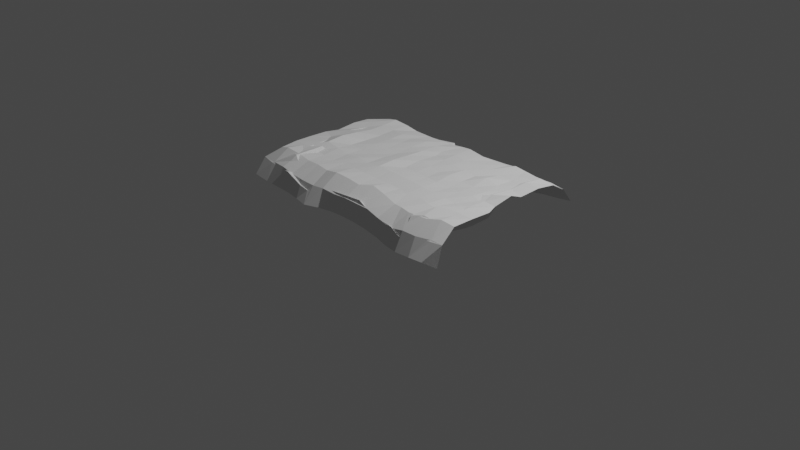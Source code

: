 # Source: Blanket.blend  (saved by Blender 3.1.7; exported with 4.5.12 LTS)
import bpy
from mathutils import Matrix  # noqa: F401  (used for matrix-valued properties, if any)

bpy.ops.wm.read_factory_settings(use_empty=True)
scene = bpy.context.scene
scene.name = 'Scene'

# ---- collections
col_collection = bpy.data.collections.new('Collection'); scene.collection.children.link(col_collection)

# ---- world
world_world = bpy.data.worlds.new('World'); scene.world = world_world
world_world.use_nodes = True; world_world.node_tree.nodes.clear()
_N = world_world.node_tree.nodes; _L = world_world.node_tree.links
n0 = _N.new('ShaderNodeOutputWorld'); n0.name = 'World Output'; n0.location = (300, 300)
n1 = _N.new('ShaderNodeBackground'); n1.name = 'Background'; n1.location = (10, 300)
n1.inputs[0].default_value = (0.05088, 0.05088, 0.05088, 1.0)
_L.new(n1.outputs[0], n0.inputs[0])
n0.is_active_output = True
world_world.color = (0.05088, 0.05088, 0.05088)
world_world.use_sun_shadow = False
world_world.sun_shadow_jitter_overblur = 0.0

# ---- cameras
cam_camera = bpy.data.cameras.new('Camera')
cam_camera.clip_end = 100.0
cam_camera.ortho_scale = 7.314

# ---- lights
light_light = bpy.data.lights.new('Light', 'POINT')
light_light.transmission_factor = 0.0
light_light.energy = 1000.0
light_light.shadow_soft_size = 0.1
light_light.shadow_maximum_resolution = 0.006
light_light.use_absolute_resolution = True

# ---- meshes
me_plane_001 = bpy.data.meshes.new('Plane.001')
me_plane_001.from_pydata([(-1.007, -0.883, -0.3277), (0.9752, -0.9018, -0.3767), (-0.9634, 0.8784, -0.426), (0.9652, 0.8911, -0.3273), (-0.8693, -0.8862, -0.3454), (-0.7361, -0.8852, -0.3524), (-0.6109, -0.8861, -0.3583), (-0.49, -0.9065, -0.3616), (-0.3699, -0.9417, -0.3616), (-0.2527, -0.8882, -0.3593), (-0.1247, -0.8743, -0.3455), (0.1045, -0.8581, -0.3529), (0.2248, -0.8496, -0.3749), (0.3446, -0.8503, -0.4016), (0.4653, -0.8801, -0.4166), (0.5908, -0.9269, -0.3953), (0.7218, -0.9257, -0.3862), (0.8527, -0.9324, -0.3677), (0.8572, 0.8907, -0.3476), (0.7053, 0.8925, -0.3698), (0.5792, 0.8815, -0.3921), (0.4725, 0.846, -0.4067), (0.3584, 0.8098, -0.423), (0.2217, 0.8039, -0.4501), (0.1033, 0.8783, -0.4575), (-0.00348, 0.92, -0.4103), (-0.1304, 0.9005, -0.4436), (-0.2363, 0.8308, -0.4364), (-0.3749, 0.8291, -0.4464), (-0.4858, 0.9208, -0.4279), (-0.6101, 0.9437, -0.3913), (-0.7316, 0.9405, -0.3891), (-0.8398, 0.8864, -0.4113), (-0.9484, 0.8441, -0.2424), (-0.9272, 0.7188, -0.1406), (-0.9205, 0.5024, -0.0823), (-0.9275, 0.3252, -0.076), (-0.9607, -0.02376, -0.09342), (-0.9502, -0.245, -0.08106), (-0.9283, -0.4421, -0.06607), (-0.925, -0.6238, -0.08095), (-0.9966, -0.7709, -0.1692), (0.9594, -0.8228, -0.1892), (0.9373, -0.6499, -0.08462), (0.9467, -0.4424, -0.07798), (0.9362, -0.2096, -0.09767), (0.932, 0.08248, -0.02979), (0.9241, 0.2267, -0.09081), (0.9497, 0.4304, -0.05891), (0.9561, 0.6282, -0.08542), (0.9613, 0.7765, -0.174), (-0.8583, -0.7908, -0.1664), (-0.8295, -0.643, -0.04482), (-0.8218, -0.4262, -0.07243), (-0.8233, -0.2515, -0.09954), (-0.8325, -0.08946, -0.082), (-0.8169, 0.1264, -0.06527), (-0.8364, 0.2535, -0.08887), (-0.8414, 0.4538, -0.0685), (-0.8114, 0.6986, -0.09285), (-0.8624, 0.8377, -0.2119), (-0.7337, -0.8088, -0.1612), (-0.7127, -0.627, -0.0671), (-0.7122, -0.436, -0.09205), (-0.7177, -0.2564, -0.04627), (-0.7123, -0.06885, -0.02819), (-0.7085, 0.1182, -0.04592), (-0.7044, 0.3041, -0.06624), (-0.7092, 0.4805, -0.06667), (-0.7214, 0.677, -0.06395), (-0.7518, 0.8473, -0.2075), (-0.6131, -0.8213, -0.181), (-0.5966, -0.631, -0.09107), (-0.5962, -0.4359, -0.0899), (-0.5983, -0.2516, -0.06833), (-0.6016, -0.07399, -0.0851), (-0.5937, 0.1098, -0.08729), (-0.5892, 0.2987, -0.08663), (-0.5995, 0.4912, -0.08359), (-0.6083, 0.7055, -0.09384), (-0.6068, 0.8441, -0.2028), (-0.4901, -0.8298, -0.1903), (-0.4804, -0.6375, -0.0859), (-0.4801, -0.4519, -0.09809), (-0.4813, -0.2608, -0.08811), (-0.4827, -0.07192, -0.09049), (-0.4751, 0.1115, -0.07683), (-0.4728, 0.2989, -0.07743), (-0.4673, 0.4616, -0.07159), (-0.509, 0.7181, -0.1244), (-0.4797, 0.8548, -0.2409), (-0.3672, -0.824, -0.1989), (-0.3612, -0.6563, -0.09064), (-0.3753, -0.4024, -0.0951), (-0.3615, -0.254, -0.07762), (-0.3629, -0.06759, -0.09397), (-0.358, 0.1156, -0.08617), (-0.3544, 0.3001, -0.07499), (-0.3753, 0.4709, -0.08557), (-0.3593, 0.7057, -0.1239), (-0.3683, 0.8506, -0.2061), (-0.2573, -0.8237, -0.1827), (-0.2436, -0.6631, -0.06301), (-0.2502, -0.4441, -0.08579), (-0.2504, -0.2635, -0.08492), (-0.2439, -0.07917, -0.0829), (-0.2401, 0.1055, -0.0919), (-0.2366, 0.2896, -0.0744), (-0.2196, 0.4858, -0.06235), (-0.1908, 0.712, -0.1182), (-0.2171, 0.8506, -0.207), (-0.1269, -0.8238, -0.1863), (-0.1255, -0.6477, -0.0795), (-0.1291, -0.4425, -0.08246), (-0.1282, -0.26, -0.07117), (-0.1246, -0.07794, -0.05689), (-0.1229, 0.1065, -0.06541), (-0.1161, 0.289, -0.06879), (-0.1182, 0.4909, -0.07475), (-0.1387, 0.7186, -0.1256), (-0.1627, 0.8574, -0.2128), (-0.005738, -0.825, -0.1727), (-0.0076, -0.656, -0.09002), (-0.008328, -0.4431, -0.09042), (-0.008119, -0.2579, -0.07522), (-0.009607, -0.06392, -0.09469), (-0.00472, 0.1144, -0.07572), (-0.006764, 0.3445, -0.09321), (-0.01873, 0.4333, -0.08053), (0.006339, 0.7201, -0.1044), (-0.01187, 0.8537, -0.2309), (0.121, -0.8269, -0.1741), (0.107, -0.6059, -0.06775), (0.115, -0.4395, -0.09286), (0.1131, -0.2609, -0.07615), (0.1112, -0.07057, -0.09166), (0.1157, 0.1113, -0.08062), (0.115, 0.3044, -0.07484), (0.1062, 0.4887, -0.07472), (0.07763, 0.7186, -0.09714), (0.09318, 0.8409, -0.2356), (0.2341, -0.8349, -0.1693), (0.235, -0.6326, -0.0852), (0.2372, -0.4442, -0.0919), (0.2316, -0.2599, -0.07972), (0.2306, -0.08062, -0.0913), (0.2312, 0.08902, -0.08924), (0.2292, 0.272, -0.06938), (0.2215, 0.4275, -0.07425), (0.2376, 0.6668, -0.0936), (0.2266, 0.856, -0.221), (0.3605, -0.8578, -0.1928), (0.3937, -0.6832, -0.1005), (0.3447, -0.4786, -0.0864), (0.3442, -0.2858, -0.08005), (0.3462, -0.09668, -0.08586), (0.3436, 0.08878, -0.06722), (0.3484, 0.2733, -0.07512), (0.3426, 0.4697, -0.07736), (0.3499, 0.6835, -0.1043), (0.3384, 0.8597, -0.1897), (0.4873, -0.8472, -0.2383), (0.4653, -0.6946, -0.09565), (0.4662, -0.4499, -0.08433), (0.4627, -0.2904, -0.0804), (0.4645, -0.1022, -0.09587), (0.4619, 0.0805, -0.08677), (0.4658, 0.2534, -0.08607), (0.4608, 0.4437, -0.07754), (0.4926, 0.6755, -0.09434), (0.4585, 0.8526, -0.1747), (0.5975, -0.842, -0.213), (0.5452, -0.7006, -0.1086), (0.5694, -0.4997, -0.07775), (0.5814, -0.2997, -0.08379), (0.5817, -0.1128, -0.08049), (0.5811, 0.07382, -0.08879), (0.5755, 0.2524, -0.05555), (0.5751, 0.4323, -0.08603), (0.5676, 0.6777, -0.0682), (0.5602, 0.8285, -0.1972), (0.7188, -0.8403, -0.2101), (0.7117, -0.7009, -0.09347), (0.7077, -0.4963, -0.09056), (0.7047, -0.3001, -0.0988), (0.6997, -0.09407, -0.07412), (0.7036, 0.0567, -0.08201), (0.6914, 0.2405, -0.0833), (0.7, 0.4249, -0.08718), (0.6843, 0.6291, -0.08167), (0.7524, 0.8026, -0.1779), (0.8467, -0.8056, -0.201), (0.8265, -0.6641, -0.0636), (0.8242, -0.4821, -0.08515), (0.8148, -0.3025, -0.07229), (0.839, -0.1193, -0.09568), (0.8232, 0.06317, -0.0972), (0.8041, 0.2273, -0.08485), (0.8291, 0.4173, -0.07798), (0.8425, 0.6214, -0.07794), (0.8219, 0.812, -0.1741), (-0.01468, -0.8631, -0.3466), (-0.8428, 0.8599, -0.185), (-0.7791, 0.8479, -0.233), (-0.6238, 0.8179, -0.3479), (-0.5307, 0.8733, -0.2691), (-0.3825, 0.8448, -0.2017), (-0.1928, 0.857, -0.1736), (-0.1673, 0.8594, -0.2762), (0.01426, 0.701, -0.4219), (0.1159, 0.7417, -0.4087), (0.1815, 0.856, -0.2403), (0.3394, 0.8333, -0.185), (0.4646, 0.8471, -0.1733), (0.5655, 0.8249, -0.167), (0.6855, 0.8087, -0.1737), (0.8132, 0.8185, -0.1837), (-0.9259, 0.111, -0.09577), (0.9057, -0.09273, -0.09098), (-0.8771, -0.8024, -0.1751), (-0.7672, -0.6379, -0.08008), (-0.7699, -0.4374, -0.06467), (-0.7858, -0.2525, -0.07198), (-0.8052, -0.06419, -0.08763), (-0.8061, 0.1493, -0.06331), (-0.7829, 0.3361, -0.07896), (-0.8136, 0.4628, -0.07851), (-0.8095, 0.718, -0.1076), (-0.739, -0.8011, -0.1948), (-0.7028, -0.6727, -0.0624), (-0.6842, -0.3668, -0.05006), (-0.6709, -0.2781, -0.1397), (-0.6729, -0.05013, -0.3244), (-0.6841, 0.1274, -0.3002), (-0.6771, 0.2929, -0.2283), (-0.688, 0.4335, -0.07396), (-0.7131, 0.7265, -0.1379), (-0.638, -0.8492, -0.1621), (-0.6066, -0.7161, -0.1998), (-0.594, -0.4609, -0.2988), (-0.6188, -0.219, -0.3877), (-0.6256, -0.08727, -0.4434), (-0.6116, 0.1353, -0.463), (-0.5985, 0.2605, -0.4428), (-0.5604, 0.4532, -0.4427), (-0.5443, 0.7983, -0.2671), (-0.4832, -0.8618, -0.2331), (-0.4688, -0.7559, -0.2517), (-0.4741, -0.3749, -0.5243), (-0.5123, -0.3483, -0.4559), (-0.4976, -0.07855, -0.503), (-0.5055, 0.1091, -0.4863), (-0.4975, 0.2617, -0.4844), (-0.5125, 0.4475, -0.5082), (-0.4581, 0.7633, -0.2673), (-0.4048, -0.8577, -0.2547), (-0.3609, -0.7197, -0.2998), (-0.3448, -0.4571, -0.5062), (-0.3728, -0.2636, -0.48), (-0.3712, -0.08193, -0.486), (-0.3663, 0.09465, -0.4922), (-0.3693, 0.2737, -0.4761), (-0.3691, 0.4772, -0.4656), (-0.3096, 0.7442, -0.2157), (-0.3102, -0.8315, -0.2022), (-0.2748, -0.7131, -0.2646), (-0.2331, -0.4449, -0.5096), (-0.256, -0.2727, -0.5446), (-0.253, -0.08827, -0.5485), (-0.2605, 0.09192, -0.6024), (-0.2429, 0.2444, -0.491), (-0.2109, 0.4691, -0.4767), (-0.2, 0.7344, -0.3101), (-0.1807, -0.8054, -0.1747), (-0.1578, -0.716, -0.2514), (-0.1783, -0.4435, -0.5009), (-0.1282, -0.2774, -0.5643), (-0.1301, -0.0975, -0.6002), (-0.1314, 0.08382, -0.6267), (-0.1285, 0.2632, -0.5825), (-0.1264, 0.3933, -0.453), (-0.1624, 0.6274, -0.489), (-0.01807, -0.814, -0.1508), (-0.004845, -0.7227, -0.2544), (-0.003131, -0.4515, -0.5063), (-0.002424, -0.2773, -0.5524), (-0.0006742, -0.1053, -0.6178), (-0.0003245, 0.07451, -0.5934), (0.000616, 0.2543, -0.5847), (0.002148, 0.3858, -0.4669), (0.02199, 0.5818, -0.4859), (0.1315, -0.8072, -0.1391), (0.1244, -0.7258, -0.2554), (0.1218, -0.4535, -0.5033), (0.1242, -0.2907, -0.5713), (0.1269, -0.106, -0.5928), (0.1293, 0.07381, -0.6), (0.1304, 0.2538, -0.5855), (0.1228, 0.4654, -0.4852), (0.123, 0.697, -0.366), (0.2163, -0.8289, -0.169), (0.2652, -0.7208, -0.2482), (0.2533, -0.4614, -0.5034), (0.2488, -0.2846, -0.5481), (0.2546, -0.103, -0.5674), (0.2505, 0.07406, -0.5415), (0.2486, 0.2486, -0.5217), (0.254, 0.4237, -0.4838), (0.2374, 0.7152, -0.2089), (0.3719, -0.8532, -0.1983), (0.3352, -0.7413, -0.2384), (0.3946, -0.5104, -0.5086), (0.3597, -0.2786, -0.4617), (0.3679, -0.09882, -0.4808), (0.369, 0.08244, -0.4771), (0.3764, 0.2646, -0.5147), (0.3418, 0.4459, -0.491), (0.3348, 0.7287, -0.2345), (0.4866, -0.8449, -0.227), (0.5062, -0.7527, -0.3059), (0.4262, -0.418, -0.5193), (0.4862, -0.3213, -0.4701), (0.509, -0.06801, -0.4612), (0.4907, 0.09826, -0.4927), (0.5145, 0.2993, -0.4491), (0.4904, 0.4521, -0.4934), (0.456, 0.7347, -0.2029), (0.6041, -0.8731, -0.2806), (0.5912, -0.7286, -0.1065), (0.6073, -0.422, -0.2684), (0.5741, -0.2949, -0.4395), (0.6192, -0.08307, -0.4447), (0.6006, 0.05388, -0.471), (0.615, 0.2451, -0.4483), (0.5861, 0.4761, -0.3176), (0.5776, 0.7321, -0.2339), (0.6946, -0.8246, -0.227), (0.6778, -0.6788, -0.08628), (0.6581, -0.498, -0.06479), (0.6638, -0.2992, -0.09662), (0.6807, -0.07738, -0.08958), (0.6514, 0.04246, -0.1509), (0.6751, 0.2605, -0.1382), (0.6876, 0.3797, -0.13), (0.6881, 0.6206, -0.06209), (0.8439, -0.8198, -0.2128), (0.8161, -0.686, -0.09952), (0.7998, -0.4422, -0.07203), (0.7997, -0.2663, -0.07965), (0.8056, -0.09343, -0.0831), (0.7766, 0.04187, -0.07358), (0.8025, 0.2834, -0.07917), (0.8146, 0.4577, -0.06325), (0.8453, 0.619, -0.0648)], [], [(200, 50, 3, 18), (33, 2, 32, 60), (60, 70, 31, 32), (70, 80, 30, 31), (80, 90, 29, 30), (90, 100, 28, 29), (100, 110, 27, 28), (110, 120, 26, 27), (120, 130, 25, 26), (130, 140, 24, 25), (140, 150, 23, 24), (150, 160, 22, 23), (160, 170, 21, 22), (170, 180, 20, 21), (180, 20, 19, 190), (190, 19, 18, 200), (16, 17, 191, 181), (181, 191, 192, 182), (182, 192, 193, 183), (183, 193, 194, 184), (184, 194, 195, 185), (185, 195, 196, 186), (186, 196, 197, 187), (187, 197, 198, 188), (188, 198, 199, 189), (189, 199, 200, 190), (15, 16, 181, 171), (171, 181, 182, 172), (172, 182, 183, 173), (173, 183, 184, 174), (174, 184, 185, 175), (175, 185, 186, 176), (176, 186, 187, 177), (177, 187, 188, 178), (178, 188, 189, 179), (179, 189, 190, 180), (14, 15, 171, 161), (161, 171, 172, 162), (162, 172, 173, 163), (163, 173, 174, 164), (164, 174, 175, 165), (165, 175, 176, 166), (166, 176, 177, 167), (167, 177, 178, 168), (168, 178, 179, 169), (169, 179, 180, 170), (13, 14, 161, 151), (151, 161, 162, 152), (152, 162, 163, 153), (153, 163, 164, 154), (154, 164, 165, 155), (155, 165, 166, 156), (156, 166, 167, 157), (157, 167, 168, 158), (158, 168, 169, 159), (159, 169, 170, 160), (12, 13, 151, 141), (141, 151, 152, 142), (142, 152, 153, 143), (143, 153, 154, 144), (144, 154, 155, 145), (145, 155, 156, 146), (146, 156, 157, 147), (147, 157, 158, 148), (148, 158, 159, 149), (149, 159, 160, 150), (11, 12, 141, 131), (131, 141, 142, 132), (132, 142, 143, 133), (133, 143, 144, 134), (134, 144, 145, 135), (135, 145, 146, 136), (136, 146, 147, 137), (137, 147, 148, 138), (138, 148, 149, 139), (139, 149, 150, 140), (201, 11, 131, 121), (121, 131, 132, 122), (122, 132, 133, 123), (123, 133, 134, 124), (124, 134, 135, 125), (125, 135, 136, 126), (126, 136, 137, 127), (127, 137, 138, 128), (128, 138, 139, 129), (129, 139, 140, 130), (10, 201, 121, 111), (111, 121, 122, 112), (112, 122, 123, 113), (113, 123, 124, 114), (114, 124, 125, 115), (115, 125, 126, 116), (116, 126, 127, 117), (117, 127, 128, 118), (118, 128, 129, 119), (119, 129, 130, 120), (9, 10, 111, 101), (101, 111, 112, 102), (102, 112, 113, 103), (103, 113, 114, 104), (104, 114, 115, 105), (105, 115, 116, 106), (106, 116, 117, 107), (107, 117, 118, 108), (108, 118, 119, 109), (109, 119, 120, 110), (8, 9, 101, 91), (91, 101, 102, 92), (92, 102, 103, 93), (93, 103, 104, 94), (94, 104, 105, 95), (95, 105, 106, 96), (96, 106, 107, 97), (97, 107, 108, 98), (98, 108, 109, 99), (99, 109, 110, 100), (7, 8, 91, 81), (81, 91, 92, 82), (82, 92, 93, 83), (83, 93, 94, 84), (84, 94, 95, 85), (85, 95, 96, 86), (86, 96, 97, 87), (87, 97, 98, 88), (88, 98, 99, 89), (89, 99, 100, 90), (6, 7, 81, 71), (71, 81, 82, 72), (72, 82, 83, 73), (73, 83, 84, 74), (74, 84, 85, 75), (75, 85, 86, 76), (76, 86, 87, 77), (77, 87, 88, 78), (78, 88, 89, 79), (79, 89, 90, 80), (5, 6, 71, 61), (61, 71, 72, 62), (62, 72, 73, 63), (63, 73, 74, 64), (64, 74, 75, 65), (65, 75, 76, 66), (66, 76, 77, 67), (67, 77, 78, 68), (68, 78, 79, 69), (69, 79, 80, 70), (4, 5, 61, 51), (51, 61, 62, 52), (52, 62, 63, 53), (53, 63, 64, 54), (54, 64, 65, 55), (55, 65, 66, 56), (56, 66, 67, 57), (57, 67, 68, 58), (58, 68, 69, 59), (59, 69, 70, 60), (0, 41, 51, 4), (41, 51, 52, 40), (40, 52, 53, 39), (39, 38, 54, 53), (38, 54, 55, 37), (37, 55, 56, 217), (217, 36, 57, 56), (36, 57, 58, 35), (35, 58, 59, 34), (34, 33, 60, 59), (17, 191, 42, 1), (191, 42, 43, 192), (192, 43, 44, 193), (193, 44, 45, 194), (194, 45, 218, 195), (195, 196, 46, 218), (196, 197, 47, 46), (197, 47, 48, 198), (198, 199, 49, 48), (199, 49, 50, 200), (216, 50, 3, 18), (33, 202, 32, 2), (202, 203, 31, 32), (203, 204, 30, 31), (204, 205, 29, 30), (205, 206, 28, 29), (206, 207, 27, 28), (207, 208, 26, 27), (208, 26, 25, 209), (209, 25, 24, 210), (210, 24, 23, 211), (211, 212, 22, 23), (212, 213, 21, 22), (213, 214, 20, 21), (214, 215, 19, 20), (215, 216, 18, 19), (16, 17, 345, 336), (336, 345, 346, 337), (337, 346, 347, 338), (338, 347, 348, 339), (339, 348, 349, 340), (340, 349, 350, 341), (341, 350, 351, 342), (342, 351, 352, 343), (343, 352, 353, 344), (344, 353, 216, 215), (15, 16, 336, 327), (327, 336, 337, 328), (328, 337, 338, 329), (329, 338, 339, 330), (330, 339, 340, 331), (331, 340, 341, 332), (332, 341, 342, 333), (333, 342, 343, 334), (334, 343, 344, 335), (335, 344, 215, 214), (14, 15, 327, 318), (318, 327, 328, 319), (319, 320, 329, 328), (320, 329, 330, 321), (321, 330, 331, 322), (322, 331, 332, 323), (323, 332, 333, 324), (324, 333, 334, 325), (325, 334, 335, 326), (326, 335, 214, 213), (13, 14, 318, 309), (309, 318, 319, 310), (310, 311, 320, 319), (311, 312, 321, 320), (312, 313, 322, 321), (313, 314, 323, 322), (314, 315, 324, 323), (315, 316, 325, 324), (316, 317, 326, 325), (317, 212, 213, 326), (12, 13, 309, 300), (300, 309, 310, 301), (301, 302, 311, 310), (302, 303, 312, 311), (303, 304, 313, 312), (304, 305, 314, 313), (305, 306, 315, 314), (306, 307, 316, 315), (307, 308, 317, 316), (308, 211, 212, 317), (11, 12, 300, 291), (291, 292, 301, 300), (292, 293, 302, 301), (293, 294, 303, 302), (294, 295, 304, 303), (295, 296, 305, 304), (296, 297, 306, 305), (297, 298, 307, 306), (298, 299, 308, 307), (299, 210, 211, 308), (201, 11, 291, 282), (282, 283, 292, 291), (283, 284, 293, 292), (284, 285, 294, 293), (285, 286, 295, 294), (286, 287, 296, 295), (287, 288, 297, 296), (288, 289, 298, 297), (289, 290, 299, 298), (290, 209, 210, 299), (10, 201, 282, 273), (273, 282, 283, 274), (274, 275, 284, 283), (275, 276, 285, 284), (276, 277, 286, 285), (277, 278, 287, 286), (278, 279, 288, 287), (279, 280, 289, 288), (280, 281, 290, 289), (281, 208, 209, 290), (9, 10, 273, 264), (264, 273, 274, 265), (265, 266, 275, 274), (266, 267, 276, 275), (267, 268, 277, 276), (268, 269, 278, 277), (269, 270, 279, 278), (270, 271, 280, 279), (271, 272, 281, 280), (272, 207, 208, 281), (8, 9, 264, 255), (255, 264, 265, 256), (256, 257, 266, 265), (257, 258, 267, 266), (258, 259, 268, 267), (259, 260, 269, 268), (260, 261, 270, 269), (261, 262, 271, 270), (262, 263, 272, 271), (263, 206, 207, 272), (7, 8, 255, 246), (246, 255, 256, 247), (247, 248, 257, 256), (248, 249, 258, 257), (249, 250, 259, 258), (250, 251, 260, 259), (251, 252, 261, 260), (252, 253, 262, 261), (253, 254, 263, 262), (254, 205, 206, 263), (6, 7, 246, 237), (237, 246, 247, 238), (238, 239, 248, 247), (239, 240, 249, 248), (240, 241, 250, 249), (241, 242, 251, 250), (242, 243, 252, 251), (243, 244, 253, 252), (244, 245, 254, 253), (245, 204, 205, 254), (5, 6, 237, 228), (228, 237, 238, 229), (229, 238, 239, 230), (230, 231, 240, 239), (231, 232, 241, 240), (232, 233, 242, 241), (233, 234, 243, 242), (234, 235, 244, 243), (235, 236, 245, 244), (236, 203, 204, 245), (4, 5, 228, 219), (219, 228, 229, 220), (220, 229, 230, 221), (221, 230, 231, 222), (222, 231, 232, 223), (223, 224, 233, 232), (224, 233, 234, 225), (225, 226, 235, 234), (226, 227, 236, 235), (227, 202, 203, 236), (0, 4, 219, 41), (41, 40, 220, 219), (40, 220, 221, 39), (39, 221, 222, 38), (38, 222, 223, 37), (37, 223, 224, 217), (217, 224, 225, 36), (36, 35, 226, 225), (35, 226, 227, 34), (34, 227, 202, 33), (17, 1, 42, 345), (345, 42, 43, 346), (346, 43, 44, 347), (347, 44, 45, 348), (348, 45, 218, 349), (349, 218, 46, 350), (350, 46, 47, 351), (351, 47, 48, 352), (352, 48, 49, 353), (353, 49, 50, 216)])
_uv = me_plane_001.uv_layers.new(name='UVMap')
_uv.uv.foreach_set('vector', [0.9963, 0.4984, 0.9943, 0.461, 0.9569, 0.4616, 0.9523, 0.4906, 0.992, 0.9719, 0.9443, 0.9774, 0.9476, 0.9443, 0.9993, 0.9486, 0.9993, 0.9486, 0.9999, 0.9191, 0.9543, 0.9154, 0.9476, 0.9443, 0.9999, 0.9191, 1.0, 0.8803, 0.9529, 0.883, 0.9543, 0.9154, 1.0, 0.8803, 0.9893, 0.8467, 0.9416, 0.85, 0.9529, 0.883, 0.9893, 0.8467, 0.9976, 0.8167, 0.9332, 0.8202, 0.9416, 0.85, 0.9976, 0.8167, 0.9963, 0.7763, 0.9349, 0.7831, 0.9332, 0.8202, 0.9963, 0.7763, 0.9945, 0.7618, 0.9343, 0.7551, 0.9349, 0.7831, 0.9945, 0.7618, 0.9885, 0.7217, 0.9427, 0.721, 0.9343, 0.7551, 0.9885, 0.7217, 0.9861, 0.6936, 0.9282, 0.6927, 0.9427, 0.721, 0.9861, 0.6936, 0.9895, 0.6579, 0.9272, 0.6608, 0.9282, 0.6927, 0.9895, 0.6579, 0.9971, 0.6278, 0.9336, 0.6241, 0.9272, 0.6608, 0.9971, 0.6278, 1.0, 0.5956, 0.9381, 0.5936, 0.9336, 0.6241, 1.0, 0.5956, 0.9926, 0.5685, 0.9422, 0.5651, 0.9381, 0.5936, 0.9926, 0.5685, 0.9422, 0.5651, 0.9476, 0.5313, 0.9956, 0.517, 0.9956, 0.517, 0.9476, 0.5313, 0.9523, 0.4906, 0.9963, 0.4984, 0.8322, 0.9208, 0.8344, 0.9559, 0.8842, 0.958, 0.8825, 0.9235, 0.8825, 0.9235, 0.8842, 0.958, 0.9272, 0.9559, 0.9197, 0.9245, 0.414, 0.06764, 0.4034, 0.03745, 0.3547, 0.03943, 0.3594, 0.07039, 0.3594, 0.07039, 0.3547, 0.03943, 0.3069, 0.04348, 0.307, 0.07279, 0.307, 0.07279, 0.3069, 0.04348, 0.2577, 0.0384, 0.2521, 0.07593, 0.2521, 0.07593, 0.2577, 0.0384, 0.209, 0.04411, 0.2118, 0.07607, 0.2118, 0.07607, 0.209, 0.04411, 0.1654, 0.05062, 0.1628, 0.08084, 0.1628, 0.08084, 0.1654, 0.05062, 0.1144, 0.04554, 0.1135, 0.08003, 0.1135, 0.08003, 0.1144, 0.04554, 0.05983, 0.04363, 0.05906, 0.08593, 0.05906, 0.08593, 0.05983, 0.04363, 0.008844, 0.05023, 0.01192, 0.0687, 0.8321, 0.8857, 0.8322, 0.9208, 0.8825, 0.9235, 0.8838, 0.8911, 0.4523, 0.09639, 0.4509, 0.06401, 0.414, 0.06764, 0.4153, 0.112, 0.4153, 0.112, 0.414, 0.06764, 0.3594, 0.07039, 0.3615, 0.1074, 0.3615, 0.1074, 0.3594, 0.07039, 0.307, 0.07279, 0.308, 0.1058, 0.308, 0.1058, 0.307, 0.07279, 0.2521, 0.07593, 0.2581, 0.1073, 0.2581, 0.1073, 0.2521, 0.07593, 0.2118, 0.07607, 0.2082, 0.1089, 0.2082, 0.1089, 0.2118, 0.07607, 0.1628, 0.08084, 0.1606, 0.112, 0.1606, 0.112, 0.1628, 0.08084, 0.1135, 0.08003, 0.1125, 0.1135, 0.1125, 0.1135, 0.1135, 0.08003, 0.05906, 0.08593, 0.04707, 0.1176, 0.04707, 0.1176, 0.05906, 0.08593, 0.01192, 0.0687, 0.006521, 0.1201, 0.831, 0.8522, 0.8321, 0.8857, 0.8838, 0.8911, 0.8789, 0.8613, 0.8789, 0.8613, 0.8838, 0.8911, 0.9187, 0.8799, 0.9238, 0.8588, 0.4144, 0.1335, 0.4153, 0.112, 0.3615, 0.1074, 0.349, 0.1353, 0.349, 0.1353, 0.3615, 0.1074, 0.308, 0.1058, 0.3065, 0.1376, 0.3065, 0.1376, 0.308, 0.1058, 0.2581, 0.1073, 0.2561, 0.1386, 0.2561, 0.1386, 0.2581, 0.1073, 0.2082, 0.1089, 0.2074, 0.1408, 0.2074, 0.1408, 0.2082, 0.1089, 0.1606, 0.112, 0.1612, 0.1412, 0.1612, 0.1412, 0.1606, 0.112, 0.1125, 0.1135, 0.1104, 0.1441, 0.1104, 0.1441, 0.1125, 0.1135, 0.04707, 0.1176, 0.04821, 0.1374, 0.04821, 0.1374, 0.04707, 0.1176, 0.006521, 0.1201, 0.0009755, 0.1476, 0.8384, 0.8204, 0.831, 0.8522, 0.8789, 0.8613, 0.8926, 0.8282, 0.4586, 0.1597, 0.4546, 0.1256, 0.4144, 0.1335, 0.4119, 0.1527, 0.4119, 0.1527, 0.4144, 0.1335, 0.349, 0.1353, 0.3577, 0.1675, 0.3577, 0.1675, 0.349, 0.1353, 0.3065, 0.1376, 0.3062, 0.1693, 0.3062, 0.1693, 0.3065, 0.1376, 0.2561, 0.1386, 0.2557, 0.1703, 0.2557, 0.1703, 0.2561, 0.1386, 0.2074, 0.1408, 0.2062, 0.1726, 0.2062, 0.1726, 0.2074, 0.1408, 0.1612, 0.1412, 0.1568, 0.1727, 0.1568, 0.1727, 0.1612, 0.1412, 0.1104, 0.1441, 0.1044, 0.1759, 0.1044, 0.1759, 0.1104, 0.1441, 0.04821, 0.1374, 0.04719, 0.1756, 0.04719, 0.1756, 0.04821, 0.1374, 0.0009755, 0.1476, 0.0, 0.1797, 0.8476, 0.789, 0.8384, 0.8204, 0.8926, 0.8282, 0.9021, 0.795, 0.4535, 0.1937, 0.4586, 0.1597, 0.4119, 0.1527, 0.3997, 0.1955, 0.3997, 0.1955, 0.4119, 0.1527, 0.3577, 0.1675, 0.3494, 0.1965, 0.3494, 0.1965, 0.3577, 0.1675, 0.3062, 0.1693, 0.3002, 0.1995, 0.3002, 0.1995, 0.3062, 0.1693, 0.2557, 0.1703, 0.2523, 0.2012, 0.2523, 0.2012, 0.2557, 0.1703, 0.2062, 0.1726, 0.207, 0.2025, 0.207, 0.2025, 0.2062, 0.1726, 0.1568, 0.1727, 0.1582, 0.2046, 0.1582, 0.2046, 0.1568, 0.1727, 0.1044, 0.1759, 0.1167, 0.2079, 0.1167, 0.2079, 0.1044, 0.1759, 0.04719, 0.1756, 0.05261, 0.2055, 0.05261, 0.2055, 0.04719, 0.1756, 0.0, 0.1797, 0.001812, 0.2093, 0.8552, 0.7572, 0.8476, 0.789, 0.9021, 0.795, 0.9033, 0.7648, 0.4523, 0.224, 0.4535, 0.1937, 0.3997, 0.1955, 0.3937, 0.23, 0.3937, 0.23, 0.3997, 0.1955, 0.3494, 0.1965, 0.3491, 0.2292, 0.3491, 0.2292, 0.3494, 0.1965, 0.3002, 0.1995, 0.3014, 0.2312, 0.3014, 0.2312, 0.3002, 0.1995, 0.2523, 0.2012, 0.2506, 0.2332, 0.2506, 0.2332, 0.2523, 0.2012, 0.207, 0.2025, 0.202, 0.2335, 0.202, 0.2335, 0.207, 0.2025, 0.1582, 0.2046, 0.1504, 0.2353, 0.1504, 0.2353, 0.1582, 0.2046, 0.1167, 0.2079, 0.1013, 0.2392, 0.1013, 0.2392, 0.1167, 0.2079, 0.05261, 0.2055, 0.04006, 0.2486, 0.04006, 0.2486, 0.05261, 0.2055, 0.001812, 0.2093, 0.006898, 0.2448, 0.8587, 0.7255, 0.8552, 0.7572, 0.9033, 0.7648, 0.906, 0.7311, 0.4528, 0.2578, 0.4523, 0.224, 0.3937, 0.23, 0.4079, 0.2601, 0.4079, 0.2601, 0.3937, 0.23, 0.3491, 0.2292, 0.3511, 0.2621, 0.3511, 0.2621, 0.3491, 0.2292, 0.3014, 0.2312, 0.3016, 0.2636, 0.3016, 0.2636, 0.3014, 0.2312, 0.2506, 0.2332, 0.2498, 0.2655, 0.2498, 0.2655, 0.2506, 0.2332, 0.202, 0.2335, 0.2022, 0.2657, 0.2022, 0.2657, 0.202, 0.2335, 0.1504, 0.2353, 0.1407, 0.2681, 0.1407, 0.2681, 0.1504, 0.2353, 0.1013, 0.2392, 0.1171, 0.2721, 0.1171, 0.2721, 0.1013, 0.2392, 0.04006, 0.2486, 0.04022, 0.2676, 0.04022, 0.2676, 0.04006, 0.2486, 0.006898, 0.2448, 0.00436, 0.2729, 0.8605, 0.6961, 0.8587, 0.7255, 0.906, 0.7311, 0.9046, 0.6986, 0.4535, 0.2901, 0.4528, 0.2578, 0.4079, 0.2601, 0.4067, 0.2917, 0.4067, 0.2917, 0.4079, 0.2601, 0.3511, 0.2621, 0.3519, 0.2944, 0.3519, 0.2944, 0.3511, 0.2621, 0.3016, 0.2636, 0.3032, 0.2957, 0.3032, 0.2957, 0.3016, 0.2636, 0.2498, 0.2655, 0.2546, 0.2963, 0.2546, 0.2963, 0.2498, 0.2655, 0.2022, 0.2657, 0.2053, 0.2973, 0.2053, 0.2973, 0.2022, 0.2657, 0.1407, 0.2681, 0.1565, 0.297, 0.1565, 0.297, 0.1407, 0.2681, 0.1171, 0.2721, 0.1025, 0.2992, 0.1025, 0.2992, 0.1171, 0.2721, 0.04022, 0.2676, 0.04175, 0.3062, 0.04175, 0.3062, 0.04022, 0.2676, 0.00436, 0.2729, 0.004649, 0.3133, 0.8585, 0.6617, 0.8605, 0.6961, 0.9046, 0.6986, 0.9079, 0.6639, 0.4545, 0.325, 0.4535, 0.2901, 0.4067, 0.2917, 0.4118, 0.3232, 0.4118, 0.3232, 0.4067, 0.2917, 0.3519, 0.2944, 0.3533, 0.3267, 0.3533, 0.3267, 0.3519, 0.2944, 0.3032, 0.2957, 0.3051, 0.3282, 0.3051, 0.3282, 0.3032, 0.2957, 0.2546, 0.2963, 0.2558, 0.328, 0.2558, 0.328, 0.2546, 0.2963, 0.2053, 0.2973, 0.2064, 0.3285, 0.2064, 0.3285, 0.2053, 0.2973, 0.1565, 0.297, 0.1573, 0.3291, 0.1573, 0.3291, 0.1565, 0.297, 0.1025, 0.2992, 0.1048, 0.3263, 0.1048, 0.3263, 0.1025, 0.2992, 0.04175, 0.3062, 0.04396, 0.3201, 0.04396, 0.3201, 0.04175, 0.3062, 0.004649, 0.3133, 0.00691, 0.3278, 0.8575, 0.63, 0.8585, 0.6617, 0.9079, 0.6639, 0.9056, 0.6343, 0.4554, 0.3542, 0.4545, 0.325, 0.4118, 0.3232, 0.4109, 0.3545, 0.4109, 0.3545, 0.4118, 0.3232, 0.3533, 0.3267, 0.3432, 0.3604, 0.3432, 0.3604, 0.3533, 0.3267, 0.3051, 0.3282, 0.3035, 0.358, 0.3035, 0.358, 0.3051, 0.3282, 0.2558, 0.328, 0.2536, 0.3598, 0.2536, 0.3598, 0.2558, 0.328, 0.2064, 0.3285, 0.2047, 0.3601, 0.2047, 0.3601, 0.2064, 0.3285, 0.1573, 0.3291, 0.1554, 0.3607, 0.1554, 0.3607, 0.1573, 0.3291, 0.1048, 0.3263, 0.1099, 0.3676, 0.1099, 0.3676, 0.1048, 0.3263, 0.04396, 0.3201, 0.04701, 0.3651, 0.04701, 0.3651, 0.04396, 0.3201, 0.00691, 0.3278, 0.008145, 0.3682, 0.8613, 0.5982, 0.8575, 0.63, 0.9056, 0.6343, 0.9098, 0.6016, 0.458, 0.3871, 0.4554, 0.3542, 0.4109, 0.3545, 0.4069, 0.3866, 0.4069, 0.3866, 0.4109, 0.3545, 0.3432, 0.3604, 0.3572, 0.3879, 0.3572, 0.3879, 0.3432, 0.3604, 0.3035, 0.358, 0.3062, 0.3899, 0.3062, 0.3899, 0.3035, 0.358, 0.2536, 0.3598, 0.2558, 0.3918, 0.2558, 0.3918, 0.2536, 0.3598, 0.2047, 0.3601, 0.2068, 0.3913, 0.2068, 0.3913, 0.2047, 0.3601, 0.1554, 0.3607, 0.1567, 0.3923, 0.1567, 0.3923, 0.1554, 0.3607, 0.1099, 0.3676, 0.1132, 0.3922, 0.1132, 0.3922, 0.1099, 0.3676, 0.04701, 0.3651, 0.04491, 0.4051, 0.04491, 0.4051, 0.04701, 0.3651, 0.008145, 0.3682, 0.007855, 0.3978, 0.8653, 0.5662, 0.8613, 0.5982, 0.9098, 0.6016, 0.9149, 0.569, 0.4568, 0.42, 0.458, 0.3871, 0.4069, 0.3866, 0.406, 0.4176, 0.406, 0.4176, 0.4069, 0.3866, 0.3572, 0.3879, 0.3539, 0.4191, 0.3539, 0.4191, 0.3572, 0.3879, 0.3062, 0.3899, 0.3048, 0.4213, 0.3048, 0.4213, 0.3062, 0.3899, 0.2558, 0.3918, 0.2573, 0.4236, 0.2573, 0.4236, 0.2558, 0.3918, 0.2068, 0.3913, 0.2082, 0.4229, 0.2082, 0.4229, 0.2068, 0.3913, 0.1567, 0.3923, 0.1577, 0.4233, 0.1577, 0.4233, 0.1567, 0.3923, 0.1132, 0.3922, 0.1064, 0.4276, 0.1064, 0.4276, 0.1132, 0.3922, 0.04491, 0.4051, 0.04915, 0.4317, 0.04915, 0.4317, 0.04491, 0.4051, 0.007855, 0.3978, 0.01184, 0.4319, 0.8691, 0.5329, 0.8653, 0.5662, 0.9149, 0.569, 0.9228, 0.5373, 0.4545, 0.4524, 0.4568, 0.42, 0.406, 0.4176, 0.406, 0.4488, 0.406, 0.4488, 0.406, 0.4176, 0.3539, 0.4191, 0.3549, 0.4501, 0.3549, 0.4501, 0.3539, 0.4191, 0.3048, 0.4213, 0.3071, 0.4533, 0.3071, 0.4533, 0.3048, 0.4213, 0.2573, 0.4236, 0.257, 0.4534, 0.257, 0.4534, 0.2573, 0.4236, 0.2082, 0.4229, 0.207, 0.4539, 0.207, 0.4539, 0.2082, 0.4229, 0.1577, 0.4233, 0.1572, 0.4542, 0.1572, 0.4542, 0.1577, 0.4233, 0.1064, 0.4276, 0.1102, 0.4569, 0.1102, 0.4569, 0.1064, 0.4276, 0.04915, 0.4317, 0.05778, 0.4618, 0.05778, 0.4618, 0.04915, 0.4317, 0.01184, 0.4319, 0.01216, 0.4706, 0.8733, 0.4975, 0.8691, 0.5329, 0.9228, 0.5373, 0.9245, 0.5041, 0.4507, 0.4858, 0.4545, 0.4524, 0.406, 0.4488, 0.4113, 0.4799, 0.4113, 0.4799, 0.406, 0.4488, 0.3549, 0.4501, 0.3532, 0.4795, 0.3532, 0.4795, 0.3549, 0.4501, 0.3071, 0.4533, 0.3065, 0.4812, 0.3065, 0.4812, 0.3071, 0.4533, 0.257, 0.4534, 0.2634, 0.4851, 0.2634, 0.4851, 0.257, 0.4534, 0.207, 0.4539, 0.2056, 0.4828, 0.2056, 0.4828, 0.207, 0.4539, 0.1572, 0.4542, 0.1718, 0.4889, 0.1718, 0.4889, 0.1572, 0.4542, 0.1102, 0.4569, 0.1184, 0.492, 0.1184, 0.492, 0.1102, 0.4569, 0.05778, 0.4618, 0.05265, 0.4859, 0.05265, 0.4859, 0.05778, 0.4618, 0.01216, 0.4706, 0.01563, 0.5, 0.8806, 0.461, 0.9272, 0.4673, 0.9245, 0.5041, 0.8733, 0.4975, 0.4465, 0.5229, 0.4507, 0.4858, 0.4113, 0.4799, 0.4068, 0.5054, 0.4068, 0.5054, 0.4113, 0.4799, 0.3532, 0.4795, 0.3584, 0.5079, 0.3584, 0.5079, 0.3059, 0.5153, 0.3065, 0.4812, 0.3532, 0.4795, 0.3059, 0.5153, 0.3065, 0.4812, 0.2634, 0.4851, 0.2468, 0.5198, 0.2468, 0.5198, 0.2634, 0.4851, 0.2056, 0.4828, 0.2105, 0.5116, 0.2105, 0.5116, 0.1534, 0.5139, 0.1718, 0.4889, 0.2056, 0.4828, 0.1534, 0.5139, 0.1718, 0.4889, 0.1184, 0.492, 0.106, 0.5135, 0.106, 0.5135, 0.1184, 0.492, 0.05265, 0.4859, 0.04809, 0.5167, 0.04809, 0.5167, 0.01453, 0.5229, 0.01563, 0.5, 0.05265, 0.4859, 0.8344, 0.9559, 0.8842, 0.958, 0.8845, 0.9881, 0.8313, 0.9886, 0.4406, 0.03021, 0.4443, 0.0, 0.3986, 0.007852, 0.4034, 0.03745, 0.4034, 0.03745, 0.3986, 0.007852, 0.3431, 0.007094, 0.3547, 0.03943, 0.3547, 0.03943, 0.3431, 0.007094, 0.281, 0.01169, 0.3069, 0.04348, 0.3069, 0.04348, 0.281, 0.01169, 0.25, 0.02083, 0.2577, 0.0384, 0.2577, 0.0384, 0.209, 0.04411, 0.2032, 0.01555, 0.25, 0.02083, 0.209, 0.04411, 0.1654, 0.05062, 0.1646, 0.01854, 0.2032, 0.01555, 0.1654, 0.05062, 0.1646, 0.01854, 0.11, 0.01354, 0.1144, 0.04554, 0.1144, 0.04554, 0.05983, 0.04363, 0.05708, 0.01332, 0.11, 0.01354, 0.05983, 0.04363, 0.05708, 0.01332, 0.01718, 0.01272, 0.008844, 0.05023, 0.02306, 0.5618, 0.02954, 0.5229, 0.06424, 0.5277, 0.06434, 0.557, 0.409, 0.6998, 0.4016, 0.6683, 0.4579, 0.6834, 0.4528, 0.7164, 0.4016, 0.6683, 0.419, 0.6556, 0.4579, 0.6532, 0.4579, 0.6834, 0.09956, 0.6903, 0.09956, 0.7398, 0.06434, 0.7455, 0.06763, 0.7269, 0.2446, 0.5229, 0.2637, 0.5512, 0.2228, 0.5572, 0.2385, 0.5261, 0.2637, 0.5512, 0.2738, 0.5928, 0.2092, 0.5848, 0.2228, 0.5572, 0.2738, 0.5928, 0.2738, 0.6441, 0.2061, 0.6218, 0.2092, 0.5848, 0.2738, 0.6441, 0.2462, 0.6467, 0.203, 0.6502, 0.2061, 0.6218, 0.2535, 0.6502, 0.2194, 0.6779, 0.2091, 0.6851, 0.2535, 0.7236, 0.2535, 0.7236, 0.2091, 0.6851, 0.203, 0.7135, 0.238, 0.7278, 0.05137, 0.7565, 0.05723, 0.7605, 0.06434, 0.7299, 0.005724, 0.7301, 0.005724, 0.7301, 0.0, 0.6862, 0.0636, 0.6926, 0.06434, 0.7299, 0.0, 0.6862, 0.002358, 0.6526, 0.06324, 0.6614, 0.0636, 0.6926, 0.002358, 0.6526, 0.006558, 0.6261, 0.06295, 0.6323, 0.06324, 0.6614, 0.006558, 0.6261, 0.01479, 0.595, 0.06273, 0.598, 0.06295, 0.6323, 0.01479, 0.595, 0.02306, 0.5618, 0.06434, 0.557, 0.06273, 0.598, 0.7422, 0.5286, 0.7473, 0.4937, 0.7917, 0.497, 0.7873, 0.5368, 0.7873, 0.5368, 0.7917, 0.497, 0.8256, 0.5053, 0.8289, 0.5423, 0.2826, 0.5252, 0.3066, 0.5229, 0.2965, 0.5878, 0.2738, 0.5733, 0.7204, 0.5709, 0.7346, 0.5878, 0.7238, 0.6336, 0.7036, 0.6216, 0.7036, 0.6216, 0.7238, 0.6336, 0.7149, 0.6788, 0.696, 0.6803, 0.696, 0.6803, 0.7149, 0.6788, 0.7062, 0.7142, 0.6721, 0.7082, 0.6721, 0.7082, 0.7062, 0.7142, 0.6959, 0.7777, 0.6668, 0.7664, 0.6668, 0.7664, 0.6959, 0.7777, 0.6921, 0.8243, 0.6642, 0.7983, 0.6642, 0.7983, 0.6921, 0.8243, 0.6875, 0.8671, 0.6672, 0.8647, 0.1443, 0.6215, 0.1687, 0.6239, 0.181, 0.6807, 0.16, 0.6755, 0.7393, 0.5636, 0.7422, 0.5286, 0.7873, 0.5368, 0.7714, 0.5606, 0.7714, 0.5606, 0.7873, 0.5368, 0.8289, 0.5423, 0.8218, 0.5652, 0.714, 0.5072, 0.7274, 0.5228, 0.7204, 0.5709, 0.6636, 0.5799, 0.6636, 0.5799, 0.7204, 0.5709, 0.7036, 0.6216, 0.614, 0.6043, 0.614, 0.6043, 0.7036, 0.6216, 0.696, 0.6803, 0.6078, 0.6604, 0.6078, 0.6604, 0.696, 0.6803, 0.6721, 0.7082, 0.5923, 0.6946, 0.5923, 0.6946, 0.6721, 0.7082, 0.6668, 0.7664, 0.5895, 0.7461, 0.5895, 0.7461, 0.6668, 0.7664, 0.6642, 0.7983, 0.6033, 0.8125, 0.6033, 0.8125, 0.6642, 0.7983, 0.6672, 0.8647, 0.6079, 0.8835, 0.6079, 0.8835, 0.6672, 0.8647, 0.6319, 0.9085, 0.6167, 0.9109, 0.7346, 0.5973, 0.7393, 0.5636, 0.7714, 0.5606, 0.7861, 0.5923, 0.6788, 0.4689, 0.6837, 0.461, 0.714, 0.5072, 0.6588, 0.4895, 0.6588, 0.4895, 0.5827, 0.5653, 0.6636, 0.5799, 0.714, 0.5072, 0.5827, 0.5653, 0.6636, 0.5799, 0.614, 0.6043, 0.5968, 0.5942, 0.5968, 0.5942, 0.614, 0.6043, 0.6078, 0.6604, 0.5887, 0.6614, 0.5887, 0.6614, 0.6078, 0.6604, 0.5923, 0.6946, 0.5706, 0.7031, 0.5706, 0.7031, 0.5923, 0.6946, 0.5895, 0.7461, 0.5732, 0.7584, 0.5732, 0.7584, 0.5895, 0.7461, 0.6033, 0.8125, 0.5521, 0.7958, 0.5521, 0.7958, 0.6033, 0.8125, 0.6079, 0.8835, 0.5987, 0.8834, 0.4361, 0.7316, 0.4563, 0.7164, 0.4563, 0.746, 0.4485, 0.7593, 0.7391, 0.6297, 0.7346, 0.5973, 0.7861, 0.5923, 0.7931, 0.6229, 0.4196, 0.6403, 0.402, 0.6243, 0.4016, 0.5922, 0.4359, 0.6145, 0.3215, 0.7308, 0.2834, 0.681, 0.2759, 0.6856, 0.2722, 0.7308, 0.2709, 0.7141, 0.2709, 0.6502, 0.2535, 0.6672, 0.258, 0.692, 0.5797, 0.6034, 0.5672, 0.6498, 0.5887, 0.6614, 0.5968, 0.5942, 0.7558, 0.4571, 0.7558, 0.4087, 0.7339, 0.4055, 0.7387, 0.4501, 0.5588, 0.6975, 0.5419, 0.7435, 0.5732, 0.7584, 0.5706, 0.7031, 0.5419, 0.7435, 0.5333, 0.7915, 0.5521, 0.7958, 0.5732, 0.7584, 0.361, 0.6956, 0.3588, 0.6192, 0.3259, 0.6129, 0.3215, 0.6988, 0.5758, 0.878, 0.5822, 0.908, 0.6007, 0.9145, 0.5987, 0.8834, 0.7458, 0.6618, 0.7391, 0.6297, 0.7931, 0.6229, 0.8011, 0.6647, 0.4477, 0.6532, 0.4196, 0.6403, 0.4359, 0.6145, 0.4463, 0.6151, 0.4463, 0.6151, 0.4477, 0.526, 0.4213, 0.5229, 0.4359, 0.6145, 0.5656, 0.5515, 0.5457, 0.5956, 0.5797, 0.6034, 0.5857, 0.5411, 0.5457, 0.5956, 0.5328, 0.6423, 0.5672, 0.6498, 0.5797, 0.6034, 0.5328, 0.6423, 0.529, 0.6899, 0.5588, 0.6975, 0.5672, 0.6498, 0.529, 0.6899, 0.5242, 0.7366, 0.5419, 0.7435, 0.5588, 0.6975, 0.2717, 0.7637, 0.2704, 0.7166, 0.2548, 0.7141, 0.2535, 0.7637, 0.3842, 0.6927, 0.3842, 0.6111, 0.3588, 0.6192, 0.361, 0.6956, 0.5694, 0.8739, 0.5476, 0.9083, 0.5822, 0.908, 0.5758, 0.878, 0.751, 0.6939, 0.7458, 0.6618, 0.8011, 0.6647, 0.8094, 0.6875, 0.06434, 0.5588, 0.09115, 0.5605, 0.08926, 0.5229, 0.07339, 0.5363, 0.09115, 0.5605, 0.1437, 0.5606, 0.1443, 0.5254, 0.08926, 0.5229, 0.5478, 0.5511, 0.5243, 0.5905, 0.5457, 0.5956, 0.5656, 0.5515, 0.5243, 0.5905, 0.5103, 0.6379, 0.5328, 0.6423, 0.5457, 0.5956, 0.5103, 0.6379, 0.4997, 0.6847, 0.529, 0.6899, 0.5328, 0.6423, 0.4997, 0.6847, 0.4938, 0.7326, 0.5242, 0.7366, 0.529, 0.6899, 0.4938, 0.7326, 0.5046, 0.7928, 0.5244, 0.7844, 0.5242, 0.7366, 0.5046, 0.7928, 0.5196, 0.8594, 0.5694, 0.8739, 0.5244, 0.7844, 0.5196, 0.8594, 0.5067, 0.8688, 0.5476, 0.9083, 0.5694, 0.8739, 0.7522, 0.7258, 0.751, 0.6939, 0.8094, 0.6875, 0.8056, 0.7274, 0.06748, 0.5988, 0.09052, 0.5951, 0.09115, 0.5605, 0.06434, 0.5588, 0.09052, 0.5951, 0.1442, 0.5939, 0.1437, 0.5606, 0.09115, 0.5605, 0.4959, 0.3515, 0.4864, 0.3045, 0.463, 0.3086, 0.4776, 0.3526, 0.4864, 0.3045, 0.4724, 0.2581, 0.4586, 0.2591, 0.463, 0.3086, 0.4877, 0.6345, 0.484, 0.6828, 0.4997, 0.6847, 0.5103, 0.6379, 0.7659, 0.2155, 0.7524, 0.1694, 0.7339, 0.1766, 0.7462, 0.2231, 0.7524, 0.1694, 0.7659, 0.1285, 0.7382, 0.1161, 0.7339, 0.1766, 0.4968, 0.7706, 0.4851, 0.8214, 0.5196, 0.8594, 0.5046, 0.7928, 0.4851, 0.8214, 0.4924, 0.8556, 0.5067, 0.8688, 0.5196, 0.8594, 0.7518, 0.7551, 0.7522, 0.7258, 0.8056, 0.7274, 0.799, 0.7709, 0.07309, 0.6423, 0.06748, 0.5988, 0.09052, 0.5951, 0.08914, 0.6359, 0.08914, 0.6359, 0.1421, 0.6407, 0.1442, 0.5939, 0.09052, 0.5951, 0.5237, 0.3486, 0.5028, 0.3039, 0.4864, 0.3045, 0.4959, 0.3515, 0.5028, 0.3039, 0.4959, 0.2556, 0.4724, 0.2581, 0.4864, 0.3045, 0.4741, 0.635, 0.4586, 0.6812, 0.484, 0.6828, 0.4877, 0.6345, 0.4586, 0.6812, 0.4597, 0.7304, 0.4768, 0.7304, 0.484, 0.6828, 0.4361, 0.7545, 0.4361, 0.7164, 0.4018, 0.7202, 0.4016, 0.7553, 0.5297, 0.1257, 0.5282, 0.06274, 0.5008, 0.07577, 0.5072, 0.1282, 0.1937, 0.744, 0.1937, 0.6807, 0.1462, 0.7257, 0.1443, 0.7462, 0.7473, 0.7892, 0.7518, 0.7551, 0.799, 0.7709, 0.7905, 0.8053, 0.103, 0.7145, 0.1061, 0.6903, 0.1311, 0.7019, 0.135, 0.7203, 0.09227, 0.6672, 0.1443, 0.6554, 0.1421, 0.6407, 0.08914, 0.6359, 0.5301, 0.3486, 0.5265, 0.3023, 0.5028, 0.3039, 0.5237, 0.3486, 0.5265, 0.3023, 0.526, 0.253, 0.4959, 0.2556, 0.5028, 0.3039, 0.526, 0.253, 0.516, 0.2044, 0.491, 0.2069, 0.4959, 0.2556, 0.516, 0.2044, 0.5385, 0.1646, 0.5011, 0.1594, 0.491, 0.2069, 0.5385, 0.1646, 0.5377, 0.1049, 0.5297, 0.1257, 0.5011, 0.1594, 0.5377, 0.1049, 0.5738, 0.03542, 0.5282, 0.06274, 0.5297, 0.1257, 0.5738, 0.03542, 0.6032, 0.00382, 0.5768, 0.002475, 0.5282, 0.06274, 0.7447, 0.8203, 0.7473, 0.7892, 0.7905, 0.8053, 0.7755, 0.8303, 0.09956, 0.7399, 0.103, 0.7145, 0.135, 0.7203, 0.1362, 0.7399, 0.1017, 0.6903, 0.1438, 0.6852, 0.1443, 0.6554, 0.09227, 0.6672, 0.5477, 0.3514, 0.5585, 0.2998, 0.5265, 0.3023, 0.5301, 0.3486, 0.5585, 0.2998, 0.5577, 0.2512, 0.526, 0.253, 0.5265, 0.3023, 0.5577, 0.2512, 0.5563, 0.2041, 0.516, 0.2044, 0.526, 0.253, 0.5563, 0.2041, 0.561, 0.1563, 0.5385, 0.1646, 0.516, 0.2044, 0.561, 0.1563, 0.5641, 0.1021, 0.5377, 0.1049, 0.5385, 0.1646, 0.3592, 0.5365, 0.3714, 0.6111, 0.4016, 0.5868, 0.4016, 0.5348, 0.6112, 0.03308, 0.6257, 0.005991, 0.6032, 0.00382, 0.5738, 0.03542, 0.7454, 0.8525, 0.7447, 0.8203, 0.7755, 0.8303, 0.7809, 0.8513, 0.6271, 0.461, 0.6105, 0.4602, 0.5945, 0.4231, 0.6213, 0.4327, 0.6213, 0.4327, 0.5636, 0.3287, 0.5477, 0.3514, 0.5945, 0.4231, 0.5636, 0.3287, 0.5846, 0.322, 0.5585, 0.2998, 0.5477, 0.3514, 0.5846, 0.322, 0.5731, 0.2496, 0.5577, 0.2512, 0.5585, 0.2998, 0.4011, 0.7491, 0.4011, 0.6988, 0.3836, 0.7027, 0.3802, 0.7497, 0.5787, 0.1996, 0.5786, 0.1589, 0.561, 0.1563, 0.5563, 0.2041, 0.3802, 0.7516, 0.3802, 0.7014, 0.3504, 0.6988, 0.361, 0.7521, 0.3215, 0.5229, 0.3321, 0.5965, 0.3714, 0.6111, 0.3592, 0.5365, 0.7339, 0.3623, 0.7606, 0.379, 0.7606, 0.3426, 0.7354, 0.33, 0.7465, 0.8849, 0.7454, 0.8525, 0.7809, 0.8513, 0.7996, 0.8929, 0.6663, 0.4576, 0.6271, 0.461, 0.6213, 0.4327, 0.6538, 0.4218, 0.6538, 0.4218, 0.6311, 0.3529, 0.5636, 0.3287, 0.6213, 0.4327, 0.6311, 0.3529, 0.6163, 0.2875, 0.5846, 0.322, 0.5636, 0.3287, 0.6163, 0.2875, 0.6056, 0.2519, 0.5731, 0.2496, 0.5846, 0.322, 0.6056, 0.2519, 0.6001, 0.1923, 0.5787, 0.1996, 0.5731, 0.2496, 0.6001, 0.1923, 0.603, 0.1591, 0.5786, 0.1589, 0.5787, 0.1996, 0.603, 0.1591, 0.5981, 0.1078, 0.5764, 0.109, 0.5786, 0.1589, 0.5981, 0.1078, 0.6357, 0.01714, 0.6224, 0.02687, 0.5764, 0.109, 0.7409, 0.3757, 0.7395, 0.4055, 0.7606, 0.379, 0.7339, 0.3623, 0.7477, 0.9184, 0.7465, 0.8849, 0.7996, 0.8929, 0.792, 0.92, 0.6746, 0.444, 0.6663, 0.4576, 0.6538, 0.4218, 0.6987, 0.4109, 0.6987, 0.4109, 0.6538, 0.4218, 0.6311, 0.3529, 0.6999, 0.3294, 0.6999, 0.3294, 0.6785, 0.3051, 0.6163, 0.2875, 0.6311, 0.3529, 0.6785, 0.3051, 0.6391, 0.2427, 0.6056, 0.2519, 0.6163, 0.2875, 0.6391, 0.2427, 0.6468, 0.1954, 0.6001, 0.1923, 0.6056, 0.2519, 0.6468, 0.1954, 0.6623, 0.1518, 0.603, 0.1591, 0.6001, 0.1923, 0.6623, 0.1518, 0.6985, 0.1155, 0.5981, 0.1078, 0.603, 0.1591, 0.6985, 0.1155, 0.6894, 0.0366, 0.6357, 0.01714, 0.5981, 0.1078, 0.3246, 0.7535, 0.3504, 0.7554, 0.3504, 0.7032, 0.3215, 0.6988, 0.7491, 0.954, 0.7477, 0.9184, 0.792, 0.92, 0.7967, 0.9569, 0.7967, 0.9569, 0.792, 0.92, 0.831, 0.9113, 0.8271, 0.9286, 0.3845, 0.6199, 0.3979, 0.6111, 0.3979, 0.6929, 0.3842, 0.6736, 0.7094, 0.3478, 0.6999, 0.3294, 0.6785, 0.3051, 0.7109, 0.2983, 0.7109, 0.2983, 0.6785, 0.3051, 0.6391, 0.2427, 0.7112, 0.2477, 0.7112, 0.2477, 0.7176, 0.1909, 0.6468, 0.1954, 0.6391, 0.2427, 0.7176, 0.1909, 0.6468, 0.1954, 0.6623, 0.1518, 0.7113, 0.141, 0.7113, 0.141, 0.7166, 0.107, 0.6985, 0.1155, 0.6623, 0.1518, 0.7166, 0.107, 0.7106, 0.03866, 0.6894, 0.0366, 0.6985, 0.1155, 0.7106, 0.03866, 0.6992, 0.0, 0.679, 0.003089, 0.6894, 0.0366, 0.7534, 0.9909, 0.7491, 0.954, 0.7967, 0.9569, 0.7988, 0.989, 0.7988, 0.989, 0.8267, 0.9708, 0.8271, 0.9286, 0.7967, 0.9569, 0.7286, 0.3967, 0.7048, 0.4012, 0.7094, 0.3478, 0.7331, 0.3483, 0.7331, 0.3483, 0.7094, 0.3478, 0.7109, 0.2983, 0.7339, 0.2954, 0.7339, 0.2954, 0.7109, 0.2983, 0.7112, 0.2477, 0.7337, 0.2362, 0.7573, 0.3201, 0.7342, 0.33, 0.7339, 0.2726, 0.7565, 0.2842, 0.7565, 0.2842, 0.7339, 0.2726, 0.7389, 0.2231, 0.7573, 0.2267, 0.7339, 0.1433, 0.7322, 0.09594, 0.7166, 0.107, 0.7113, 0.141, 0.7653, 0.09954, 0.7561, 0.1161, 0.7339, 0.05151, 0.7548, 0.04109, 0.7548, 0.04109, 0.7339, 0.05151, 0.7388, 0.007859, 0.7653, 0.0, 0.7473, 0.4937, 0.7462, 0.461, 0.7982, 0.4661, 0.7917, 0.497, 0.7917, 0.497, 0.7982, 0.4661, 0.831, 0.4731, 0.8256, 0.5053, 0.3066, 0.5229, 0.3215, 0.532, 0.3201, 0.5873, 0.2965, 0.5878, 0.2965, 0.5878, 0.3201, 0.5873, 0.3215, 0.6497, 0.2971, 0.6349, 0.2971, 0.6349, 0.3215, 0.6497, 0.3146, 0.6809, 0.2977, 0.681, 0.7149, 0.6788, 0.7263, 0.6805, 0.7346, 0.7299, 0.7062, 0.7142, 0.7062, 0.7142, 0.7346, 0.7299, 0.7123, 0.7645, 0.6959, 0.7777, 0.1797, 0.5353, 0.203, 0.5229, 0.1912, 0.5758, 0.1706, 0.5808, 0.1706, 0.5808, 0.1912, 0.5758, 0.1894, 0.6291, 0.1687, 0.6239, 0.1687, 0.6239, 0.1894, 0.6291, 0.203, 0.6719, 0.181, 0.6807])
me_plane_001.use_remesh_fix_poles = True
me_plane_001.use_remesh_preserve_attributes = False
me_plane_001.update()

# ---- objects
ob_light = bpy.data.objects.new('Light', light_light)
ob_camera = bpy.data.objects.new('Camera', cam_camera)
ob_plane = bpy.data.objects.new('Plane', me_plane_001)

# ---- transforms, parenting, visibility, modifiers, constraints
ob_light.location = (4.076, 1.005, 5.904)
ob_light.rotation_euler = (0.6503, 0.05522, 1.866)
ob_light.lock_rotations_4d = False
ob_light.empty_display_type = 'ARROWS'
ob_light.color = (0.0, 0.0, 0.0, 0.0)
ob_light.lineart.crease_threshold = 0.0
ob_camera.location = (7.359, -6.926, 4.958)
ob_camera.rotation_euler = (1.109, 0.0, 0.8149)
ob_camera.lock_rotations_4d = False
ob_camera.empty_display_type = 'ARROWS'
ob_camera.color = (0.0, 0.0, 0.0, 0.0)
ob_camera.display_type = 'WIRE'
ob_camera.lineart.crease_threshold = 0.0
ob_plane.location = (0.3218, -0.1478, 0.8219)
ob_plane.scale = (1.29, 1.0, 1.0)

# ---- collection membership
col_collection.objects.link(ob_light)
col_collection.objects.link(ob_camera)
col_collection.objects.link(ob_plane)

# ---- scene / render settings (as saved in the file)
scene.camera = ob_camera
scene.frame_start = 1; scene.frame_end = 250; scene.frame_set(1)
scene.render.engine = 'BLENDER_EEVEE_NEXT'
scene.cycles.sampling_pattern = 'TABULATED_SOBOL'
scene.cycles.use_light_tree = False
scene.view_settings.view_transform = 'Filmic'
bpy.context.view_layer.update()
